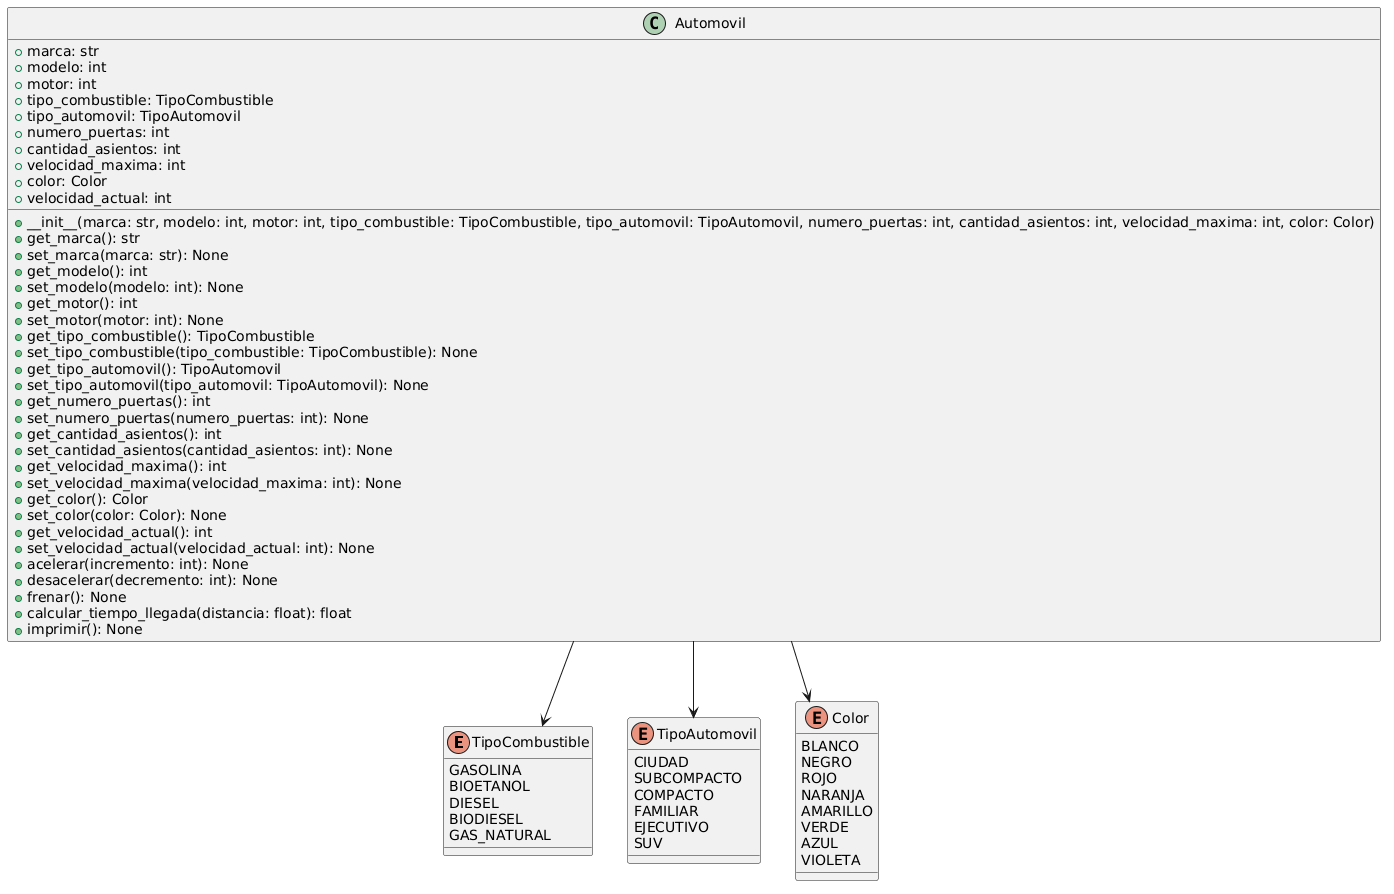

The diagram above was rendered by PlantUML. Its source (embedded in the PNG):
@startuml
enum TipoCombustible {
    GASOLINA
    BIOETANOL
    DIESEL
    BIODIESEL
    GAS_NATURAL
}

enum TipoAutomovil {
    CIUDAD
    SUBCOMPACTO
    COMPACTO
    FAMILIAR
    EJECUTIVO
    SUV
}

enum Color {
    BLANCO
    NEGRO
    ROJO
    NARANJA
    AMARILLO
    VERDE
    AZUL
    VIOLETA
}

class Automovil {
    + marca: str
    + modelo: int
    + motor: int
    + tipo_combustible: TipoCombustible
    + tipo_automovil: TipoAutomovil
    + numero_puertas: int
    + cantidad_asientos: int
    + velocidad_maxima: int
    + color: Color
    + velocidad_actual: int
    
    + __init__(marca: str, modelo: int, motor: int, tipo_combustible: TipoCombustible, tipo_automovil: TipoAutomovil, numero_puertas: int, cantidad_asientos: int, velocidad_maxima: int, color: Color)
    + get_marca(): str
    + set_marca(marca: str): None
    + get_modelo(): int
    + set_modelo(modelo: int): None
    + get_motor(): int
    + set_motor(motor: int): None
    + get_tipo_combustible(): TipoCombustible
    + set_tipo_combustible(tipo_combustible: TipoCombustible): None
    + get_tipo_automovil(): TipoAutomovil
    + set_tipo_automovil(tipo_automovil: TipoAutomovil): None
    + get_numero_puertas(): int
    + set_numero_puertas(numero_puertas: int): None
    + get_cantidad_asientos(): int
    + set_cantidad_asientos(cantidad_asientos: int): None
    + get_velocidad_maxima(): int
    + set_velocidad_maxima(velocidad_maxima: int): None
    + get_color(): Color
    + set_color(color: Color): None
    + get_velocidad_actual(): int
    + set_velocidad_actual(velocidad_actual: int): None
    + acelerar(incremento: int): None
    + desacelerar(decremento: int): None
    + frenar(): None
    + calcular_tiempo_llegada(distancia: float): float
    + imprimir(): None
}

Automovil --> TipoCombustible
Automovil --> TipoAutomovil
Automovil --> Color
@enduml